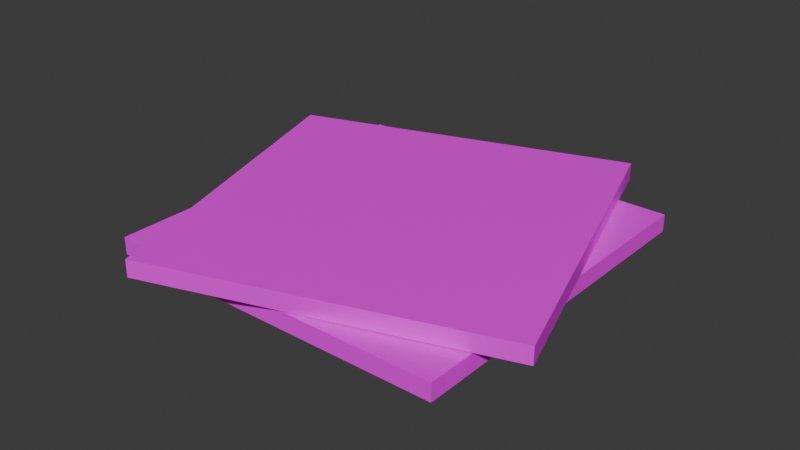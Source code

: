 # Source: Plastic.blend  (saved by Blender 5.0.119; exported with 4.5.12 LTS)
import bpy
from mathutils import Matrix  # noqa: F401  (used for matrix-valued properties, if any)

bpy.ops.wm.read_factory_settings(use_empty=True)
scene = bpy.context.scene
scene.name = 'Scene'

# ---- collections
col_collection = bpy.data.collections.new('Collection'); scene.collection.children.link(col_collection)

# ---- images (referenced by path relative to the original .blend; pixels are not part of the script)
import os
ASSET_DIR = os.environ.get("B2B_ASSET_DIR", "")  # directory of the original .blend (textures are referenced by path, not embedded)
HERE = os.path.dirname(os.path.abspath(__file__))  # packed textures are extracted next to this script under _unpacked/

def load_image(name, relpath, width, height, colorspace="sRGB"):
    """Load a texture the original file referenced (path relative to the .blend, or extracted next to this script)."""
    p = next((c for c in (os.path.join(HERE, relpath), os.path.join(ASSET_DIR, relpath)) if relpath and os.path.exists(c)), "")
    if p:
        img = bpy.data.images.load(p, check_existing=True)
        img.name = name
    else:  # same state as the original file: an image datablock whose file is absent (Cycles renders it pink)
        img = bpy.data.images.new(name, width, height)
        img.source = "FILE"
        img.filepath = "//" + (relpath or name)
    img.colorspace_settings.name = colorspace
    return img
img_material_001_base_color = load_image('Material.001 Base Color', 'PlasticTexture.png', 1024, 1024, 'sRGB')

# ---- materials (node trees are filled in below, after node groups)
mat_material_001 = bpy.data.materials.new('Material.001')

# ---- material node trees
mat_material_001.use_nodes = True; mat_material_001.node_tree.nodes.clear()
_N = mat_material_001.node_tree.nodes; _L = mat_material_001.node_tree.links
n0 = _N.new('ShaderNodeBsdfPrincipled'); n0.name = 'Principled BSDF'; n0.location = (-200, 100)
n0.inputs[2].default_value = 0.4
n1 = _N.new('ShaderNodeOutputMaterial'); n1.name = 'Material Output'; n1.location = (200, 100)
n2 = _N.new('ShaderNodeTexImage'); n2.name = 'Image Texture'; n2.location = (-490, 80)
n2.image = img_material_001_base_color
_L.new(n0.outputs[0], n1.inputs[0])
_L.new(n2.outputs[0], n0.inputs[0])
n1.is_active_output = True

# ---- world
world_world = bpy.data.worlds.new('World'); scene.world = world_world
world_world.use_nodes = True; world_world.node_tree.nodes.clear()
_N = world_world.node_tree.nodes; _L = world_world.node_tree.links
n0 = _N.new('ShaderNodeOutputWorld'); n0.name = 'World Output'; n0.location = (200, 100)
n1 = _N.new('ShaderNodeBackground'); n1.name = 'Background'; n1.location = (-200, 100)
n1.inputs[0].default_value = (0.05088, 0.05088, 0.05088, 1.0)
_L.new(n1.outputs[0], n0.inputs[0])
n0.is_active_output = True
world_world.color = (0.05088, 0.05088, 0.05088)
world_world.sun_shadow_jitter_overblur = 0.0

# ---- meshes
me_cube_001 = bpy.data.meshes.new('Cube.001')
me_cube_001.from_pydata([(-1.005, -1.005, -0.01629), (-1.005, -1.005, 0.01629), (-1.005, 1.005, -0.01629), (-1.005, 1.005, 0.01629), (1.005, -1.005, -0.01629), (1.005, -1.005, 0.01629), (1.005, 1.005, -0.01629), (1.005, 1.005, 0.01629), (-0.645, -1.266, 0.01871), (-0.645, -1.266, 0.05128), (-1.266, 0.645, 0.01871), (-1.266, 0.645, 0.05128), (1.266, -0.645, 0.01871), (1.266, -0.645, 0.05128), (0.645, 1.266, 0.01871), (0.645, 1.266, 0.05128)], [], [(0, 1, 3, 2), (2, 3, 7, 6), (6, 7, 5, 4), (4, 5, 1, 0), (2, 6, 4, 0), (7, 3, 1, 5), (8, 9, 11, 10), (10, 11, 15, 14), (14, 15, 13, 12), (12, 13, 9, 8), (10, 14, 12, 8), (15, 11, 9, 13)])
_uv = me_cube_001.uv_layers.new(name='UVMap')
_uv.uv.foreach_set('vector', [0.9921, 0.4783, 0.9843, 0.4783, 0.9843, -1.189e-08, 0.9921, -1.13e-08, 0.9921, 0.9626, 0.9843, 0.9626, 0.9843, 0.4843, 0.9921, 0.4843, 1.0, 0.4783, 0.9921, 0.4783, 0.9921, -1.13e-08, 1.0, -1.071e-08, 1.0, 0.9626, 0.9921, 0.9626, 0.9921, 0.4843, 1.0, 0.4843, 0.4843, 3.656e-08, 0.4843, 0.4843, 2.091e-08, 0.4843, 5.747e-08, 4.339e-15, 0.4843, 0.4843, 0.4843, 0.9686, 1.308e-08, 0.9686, 4.964e-08, 0.4843, 0.9764, 0.4783, 0.9686, 0.4783, 0.9686, 1.288e-09, 0.9764, 1.881e-09, 0.9764, 0.9626, 0.9686, 0.9626, 0.9686, 0.4843, 0.9764, 0.4843, 0.9843, 0.4783, 0.9764, 0.4783, 0.9764, 1.881e-09, 0.9843, 2.474e-09, 0.9843, 0.9626, 0.9764, 0.9626, 0.9764, 0.4843, 0.9843, 0.4843, 0.9686, 0.4843, 0.4843, 0.4843, 0.4843, 2.965e-08, 0.9686, 2.344e-08, 0.4843, 0.9686, 0.4843, 0.4843, 0.9686, 0.4843, 0.9686, 0.9686])
me_cube_001.materials.append(mat_material_001)
me_cube_001.update()

# ---- objects
ob_base = bpy.data.objects.new('Base', me_cube_001)

# ---- transforms, parenting, visibility, modifiers, constraints
ob_base.location = (0.01259, -0.01104, 0.01629)
ob_base.scale = (0.4977, 0.4977, 1.535)

# ---- collection membership
col_collection.objects.link(ob_base)

# ---- scene / render settings (as saved in the file)
scene.frame_start = 1; scene.frame_end = 250; scene.frame_set(1)
scene.render.engine = 'BLENDER_EEVEE_NEXT'
scene.render.bake_bias = 0.0
scene.render.bake_samples = 0
scene.cycles.sampling_pattern = 'TABULATED_SOBOL'
scene.eevee.use_volume_custom_range = False
bpy.context.view_layer.update()

# ---- added for rendering (the .blend has no active camera and no usable light): camera, sun
cam_auto = bpy.data.cameras.new('AutoCamera')
cam_auto.lens = 50.0
cam_auto.sensor_width = 36.0
cam_auto.clip_end = 1000.0
ob_auto_camera = bpy.data.objects.new('AutoCamera', cam_auto)
scene.collection.objects.link(ob_auto_camera)
ob_auto_camera.location = (1.66414, -1.99291, 1.36439)
ob_auto_camera.rotation_euler = (1.09748, -7.21219e-08, 0.694738)
scene.camera = ob_auto_camera
light_auto_sun = bpy.data.lights.new('AutoSun', 'SUN')
light_auto_sun.energy = 3.0
light_auto_sun.angle = 0.0523599
ob_auto_sun = bpy.data.objects.new('AutoSun', light_auto_sun)
scene.collection.objects.link(ob_auto_sun)
ob_auto_sun.rotation_euler = (0.872665, 0.174533, 0.523599)
bpy.context.view_layer.update()
